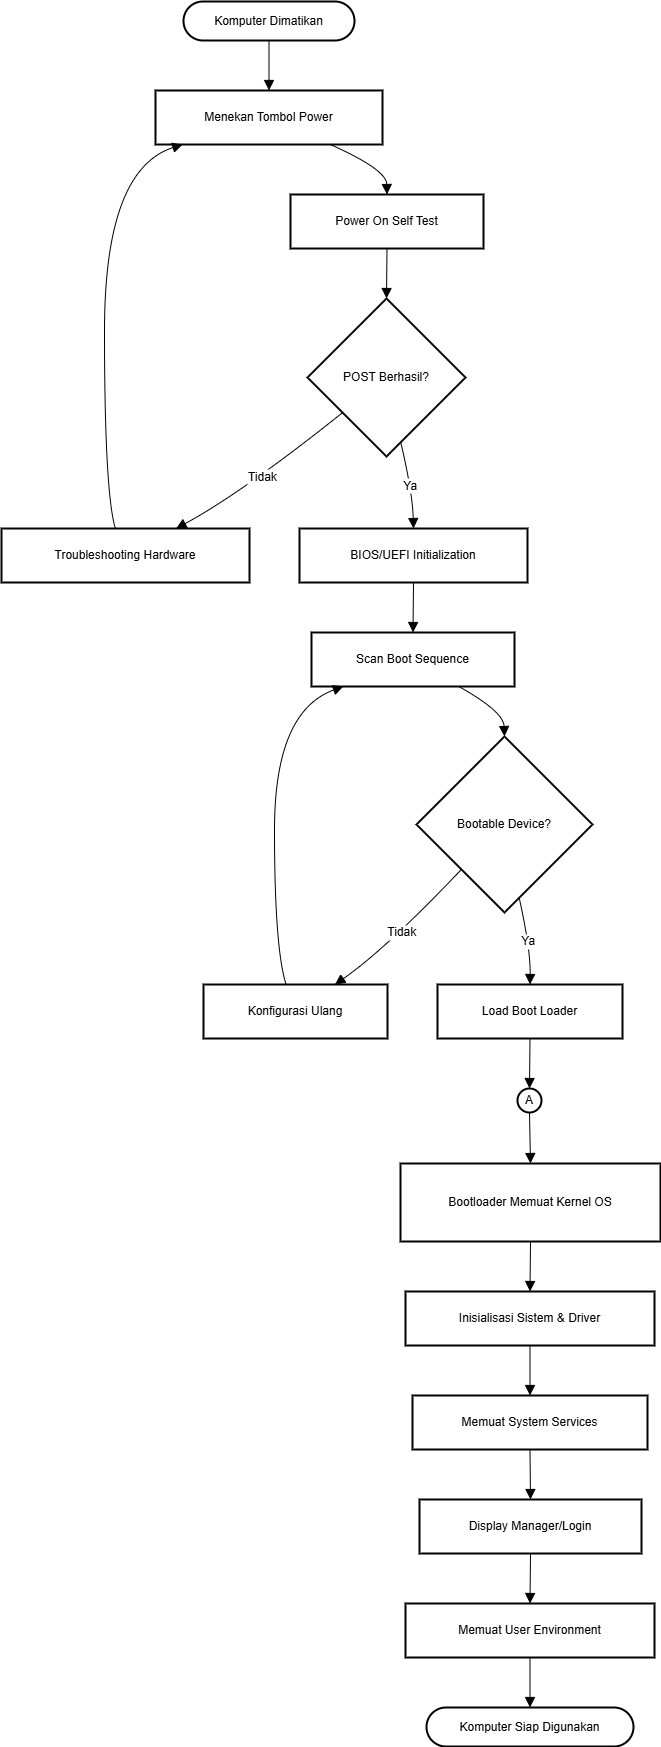

The diagram above was exported from draw.io. Its source (the exported page's mxGraphModel, read from the mxfile embedded in the PNG):
<mxGraphModel dx="516" dy="575" grid="0" gridSize="10" guides="1" tooltips="1" connect="1" arrows="1" fold="1" page="0" pageScale="1" pageWidth="850" pageHeight="1100" math="0" shadow="0">
  <root>
    <mxCell id="0" />
    <mxCell id="1" parent="0" />
    <mxCell id="RbN1j5c3Sz00wJCo-tte-1" value="Komputer Dimatikan" style="rounded=1;whiteSpace=wrap;arcSize=50;strokeWidth=2;" vertex="1" parent="1">
      <mxGeometry x="202" y="20" width="171" height="39" as="geometry" />
    </mxCell>
    <mxCell id="RbN1j5c3Sz00wJCo-tte-2" value="Menekan Tombol Power" style="whiteSpace=wrap;strokeWidth=2;" vertex="1" parent="1">
      <mxGeometry x="174" y="109" width="227" height="54" as="geometry" />
    </mxCell>
    <mxCell id="RbN1j5c3Sz00wJCo-tte-3" value="Power On Self Test" style="whiteSpace=wrap;strokeWidth=2;" vertex="1" parent="1">
      <mxGeometry x="309" y="213" width="193" height="54" as="geometry" />
    </mxCell>
    <mxCell id="RbN1j5c3Sz00wJCo-tte-4" value="POST Berhasil?" style="rhombus;strokeWidth=2;whiteSpace=wrap;" vertex="1" parent="1">
      <mxGeometry x="326" y="317" width="158" height="158" as="geometry" />
    </mxCell>
    <mxCell id="RbN1j5c3Sz00wJCo-tte-5" value="Troubleshooting Hardware" style="whiteSpace=wrap;strokeWidth=2;" vertex="1" parent="1">
      <mxGeometry x="20" y="547" width="248" height="54" as="geometry" />
    </mxCell>
    <mxCell id="RbN1j5c3Sz00wJCo-tte-6" value="BIOS/UEFI Initialization" style="whiteSpace=wrap;strokeWidth=2;" vertex="1" parent="1">
      <mxGeometry x="318" y="547" width="228" height="54" as="geometry" />
    </mxCell>
    <mxCell id="RbN1j5c3Sz00wJCo-tte-7" value="Scan Boot Sequence" style="whiteSpace=wrap;strokeWidth=2;" vertex="1" parent="1">
      <mxGeometry x="330" y="651" width="203" height="54" as="geometry" />
    </mxCell>
    <mxCell id="RbN1j5c3Sz00wJCo-tte-8" value="Bootable Device?" style="rhombus;strokeWidth=2;whiteSpace=wrap;" vertex="1" parent="1">
      <mxGeometry x="435" y="755" width="176" height="176" as="geometry" />
    </mxCell>
    <mxCell id="RbN1j5c3Sz00wJCo-tte-9" value="Konfigurasi Ulang" style="whiteSpace=wrap;strokeWidth=2;" vertex="1" parent="1">
      <mxGeometry x="222" y="1003" width="184" height="54" as="geometry" />
    </mxCell>
    <mxCell id="RbN1j5c3Sz00wJCo-tte-10" value="Load Boot Loader" style="whiteSpace=wrap;strokeWidth=2;" vertex="1" parent="1">
      <mxGeometry x="456" y="1003" width="185" height="54" as="geometry" />
    </mxCell>
    <mxCell id="RbN1j5c3Sz00wJCo-tte-11" value="A" style="ellipse;aspect=fixed;strokeWidth=2;whiteSpace=wrap;" vertex="1" parent="1">
      <mxGeometry x="536" y="1107" width="24" height="24" as="geometry" />
    </mxCell>
    <mxCell id="RbN1j5c3Sz00wJCo-tte-12" value="Bootloader Memuat Kernel OS" style="whiteSpace=wrap;strokeWidth=2;" vertex="1" parent="1">
      <mxGeometry x="419" y="1182" width="260" height="78" as="geometry" />
    </mxCell>
    <mxCell id="RbN1j5c3Sz00wJCo-tte-13" value="Inisialisasi Sistem &amp; Driver" style="whiteSpace=wrap;strokeWidth=2;" vertex="1" parent="1">
      <mxGeometry x="424" y="1310" width="249" height="54" as="geometry" />
    </mxCell>
    <mxCell id="RbN1j5c3Sz00wJCo-tte-14" value="Memuat System Services" style="whiteSpace=wrap;strokeWidth=2;" vertex="1" parent="1">
      <mxGeometry x="431" y="1414" width="235" height="54" as="geometry" />
    </mxCell>
    <mxCell id="RbN1j5c3Sz00wJCo-tte-15" value="Display Manager/Login" style="whiteSpace=wrap;strokeWidth=2;" vertex="1" parent="1">
      <mxGeometry x="438" y="1518" width="222" height="54" as="geometry" />
    </mxCell>
    <mxCell id="RbN1j5c3Sz00wJCo-tte-16" value="Memuat User Environment" style="whiteSpace=wrap;strokeWidth=2;" vertex="1" parent="1">
      <mxGeometry x="424" y="1622" width="249" height="54" as="geometry" />
    </mxCell>
    <mxCell id="RbN1j5c3Sz00wJCo-tte-17" value="Komputer Siap Digunakan" style="rounded=1;whiteSpace=wrap;arcSize=50;strokeWidth=2;" vertex="1" parent="1">
      <mxGeometry x="445" y="1726" width="207" height="39" as="geometry" />
    </mxCell>
    <mxCell id="RbN1j5c3Sz00wJCo-tte-18" value="" style="curved=1;startArrow=none;endArrow=block;exitX=0.5;exitY=1;entryX=0.5;entryY=0;rounded=0;fontSize=12;startSize=8;endSize=8;" edge="1" parent="1" source="RbN1j5c3Sz00wJCo-tte-1" target="RbN1j5c3Sz00wJCo-tte-2">
      <mxGeometry relative="1" as="geometry">
        <Array as="points" />
      </mxGeometry>
    </mxCell>
    <mxCell id="RbN1j5c3Sz00wJCo-tte-19" value="" style="curved=1;startArrow=none;endArrow=block;exitX=0.77;exitY=1;entryX=0.5;entryY=0;rounded=0;fontSize=12;startSize=8;endSize=8;" edge="1" parent="1" source="RbN1j5c3Sz00wJCo-tte-2" target="RbN1j5c3Sz00wJCo-tte-3">
      <mxGeometry relative="1" as="geometry">
        <Array as="points">
          <mxPoint x="405" y="188" />
        </Array>
      </mxGeometry>
    </mxCell>
    <mxCell id="RbN1j5c3Sz00wJCo-tte-20" value="" style="curved=1;startArrow=none;endArrow=block;exitX=0.5;exitY=1;entryX=0.5;entryY=0;rounded=0;fontSize=12;startSize=8;endSize=8;" edge="1" parent="1" source="RbN1j5c3Sz00wJCo-tte-3" target="RbN1j5c3Sz00wJCo-tte-4">
      <mxGeometry relative="1" as="geometry">
        <Array as="points" />
      </mxGeometry>
    </mxCell>
    <mxCell id="RbN1j5c3Sz00wJCo-tte-21" value="Tidak" style="curved=1;startArrow=none;endArrow=block;exitX=0;exitY=0.9;entryX=0.7;entryY=0.01;rounded=0;fontSize=12;startSize=8;endSize=8;" edge="1" parent="1" source="RbN1j5c3Sz00wJCo-tte-4" target="RbN1j5c3Sz00wJCo-tte-5">
      <mxGeometry relative="1" as="geometry">
        <Array as="points">
          <mxPoint x="261" y="511" />
        </Array>
      </mxGeometry>
    </mxCell>
    <mxCell id="RbN1j5c3Sz00wJCo-tte-22" value="" style="curved=1;startArrow=none;endArrow=block;exitX=0.46;exitY=0.01;entryX=0.12;entryY=1;rounded=0;fontSize=12;startSize=8;endSize=8;" edge="1" parent="1" source="RbN1j5c3Sz00wJCo-tte-5" target="RbN1j5c3Sz00wJCo-tte-2">
      <mxGeometry relative="1" as="geometry">
        <Array as="points">
          <mxPoint x="123" y="511" />
          <mxPoint x="123" y="188" />
        </Array>
      </mxGeometry>
    </mxCell>
    <mxCell id="RbN1j5c3Sz00wJCo-tte-23" value="Ya" style="curved=1;startArrow=none;endArrow=block;exitX=0.61;exitY=1;entryX=0.5;entryY=0.01;rounded=0;fontSize=12;startSize=8;endSize=8;" edge="1" parent="1" source="RbN1j5c3Sz00wJCo-tte-4" target="RbN1j5c3Sz00wJCo-tte-6">
      <mxGeometry relative="1" as="geometry">
        <Array as="points">
          <mxPoint x="431" y="511" />
        </Array>
      </mxGeometry>
    </mxCell>
    <mxCell id="RbN1j5c3Sz00wJCo-tte-24" value="" style="curved=1;startArrow=none;endArrow=block;exitX=0.5;exitY=1.01;entryX=0.5;entryY=0.01;rounded=0;fontSize=12;startSize=8;endSize=8;" edge="1" parent="1" source="RbN1j5c3Sz00wJCo-tte-6" target="RbN1j5c3Sz00wJCo-tte-7">
      <mxGeometry relative="1" as="geometry">
        <Array as="points" />
      </mxGeometry>
    </mxCell>
    <mxCell id="RbN1j5c3Sz00wJCo-tte-25" value="" style="curved=1;startArrow=none;endArrow=block;exitX=0.73;exitY=1.01;entryX=0.5;entryY=0;rounded=0;fontSize=12;startSize=8;endSize=8;" edge="1" parent="1" source="RbN1j5c3Sz00wJCo-tte-7" target="RbN1j5c3Sz00wJCo-tte-8">
      <mxGeometry relative="1" as="geometry">
        <Array as="points">
          <mxPoint x="522" y="730" />
        </Array>
      </mxGeometry>
    </mxCell>
    <mxCell id="RbN1j5c3Sz00wJCo-tte-26" value="Tidak" style="curved=1;startArrow=none;endArrow=block;exitX=0.02;exitY=1;entryX=0.71;entryY=0.01;rounded=0;fontSize=12;startSize=8;endSize=8;" edge="1" parent="1" source="RbN1j5c3Sz00wJCo-tte-8" target="RbN1j5c3Sz00wJCo-tte-9">
      <mxGeometry relative="1" as="geometry">
        <Array as="points">
          <mxPoint x="405" y="967" />
        </Array>
      </mxGeometry>
    </mxCell>
    <mxCell id="RbN1j5c3Sz00wJCo-tte-27" value="" style="curved=1;startArrow=none;endArrow=block;exitX=0.45;exitY=0.01;entryX=0.15;entryY=1.01;rounded=0;fontSize=12;startSize=8;endSize=8;" edge="1" parent="1" source="RbN1j5c3Sz00wJCo-tte-9" target="RbN1j5c3Sz00wJCo-tte-7">
      <mxGeometry relative="1" as="geometry">
        <Array as="points">
          <mxPoint x="293" y="967" />
          <mxPoint x="293" y="730" />
        </Array>
      </mxGeometry>
    </mxCell>
    <mxCell id="RbN1j5c3Sz00wJCo-tte-28" value="Ya" style="curved=1;startArrow=none;endArrow=block;exitX=0.6;exitY=1;entryX=0.5;entryY=0.01;rounded=0;fontSize=12;startSize=8;endSize=8;" edge="1" parent="1" source="RbN1j5c3Sz00wJCo-tte-8" target="RbN1j5c3Sz00wJCo-tte-10">
      <mxGeometry relative="1" as="geometry">
        <Array as="points">
          <mxPoint x="549" y="967" />
        </Array>
      </mxGeometry>
    </mxCell>
    <mxCell id="RbN1j5c3Sz00wJCo-tte-29" value="" style="curved=1;startArrow=none;endArrow=block;exitX=0.5;exitY=1.01;entryX=0.53;entryY=0.02;rounded=0;fontSize=12;startSize=8;endSize=8;" edge="1" parent="1" source="RbN1j5c3Sz00wJCo-tte-10" target="RbN1j5c3Sz00wJCo-tte-11">
      <mxGeometry relative="1" as="geometry">
        <Array as="points" />
      </mxGeometry>
    </mxCell>
    <mxCell id="RbN1j5c3Sz00wJCo-tte-30" value="" style="curved=1;startArrow=none;endArrow=block;exitX=0.53;exitY=1.04;entryX=0.5;entryY=0;rounded=0;fontSize=12;startSize=8;endSize=8;" edge="1" parent="1" source="RbN1j5c3Sz00wJCo-tte-11" target="RbN1j5c3Sz00wJCo-tte-12">
      <mxGeometry relative="1" as="geometry">
        <Array as="points" />
      </mxGeometry>
    </mxCell>
    <mxCell id="RbN1j5c3Sz00wJCo-tte-31" value="" style="curved=1;startArrow=none;endArrow=block;exitX=0.5;exitY=1;entryX=0.5;entryY=0;rounded=0;fontSize=12;startSize=8;endSize=8;" edge="1" parent="1" source="RbN1j5c3Sz00wJCo-tte-12" target="RbN1j5c3Sz00wJCo-tte-13">
      <mxGeometry relative="1" as="geometry">
        <Array as="points" />
      </mxGeometry>
    </mxCell>
    <mxCell id="RbN1j5c3Sz00wJCo-tte-32" value="" style="curved=1;startArrow=none;endArrow=block;exitX=0.5;exitY=1;entryX=0.5;entryY=0;rounded=0;fontSize=12;startSize=8;endSize=8;" edge="1" parent="1" source="RbN1j5c3Sz00wJCo-tte-13" target="RbN1j5c3Sz00wJCo-tte-14">
      <mxGeometry relative="1" as="geometry">
        <Array as="points" />
      </mxGeometry>
    </mxCell>
    <mxCell id="RbN1j5c3Sz00wJCo-tte-33" value="" style="curved=1;startArrow=none;endArrow=block;exitX=0.5;exitY=1;entryX=0.5;entryY=0;rounded=0;fontSize=12;startSize=8;endSize=8;" edge="1" parent="1" source="RbN1j5c3Sz00wJCo-tte-14" target="RbN1j5c3Sz00wJCo-tte-15">
      <mxGeometry relative="1" as="geometry">
        <Array as="points" />
      </mxGeometry>
    </mxCell>
    <mxCell id="RbN1j5c3Sz00wJCo-tte-34" value="" style="curved=1;startArrow=none;endArrow=block;exitX=0.5;exitY=1;entryX=0.5;entryY=0;rounded=0;fontSize=12;startSize=8;endSize=8;" edge="1" parent="1" source="RbN1j5c3Sz00wJCo-tte-15" target="RbN1j5c3Sz00wJCo-tte-16">
      <mxGeometry relative="1" as="geometry">
        <Array as="points" />
      </mxGeometry>
    </mxCell>
    <mxCell id="RbN1j5c3Sz00wJCo-tte-35" value="" style="curved=1;startArrow=none;endArrow=block;exitX=0.5;exitY=1;entryX=0.5;entryY=0;rounded=0;fontSize=12;startSize=8;endSize=8;" edge="1" parent="1" source="RbN1j5c3Sz00wJCo-tte-16" target="RbN1j5c3Sz00wJCo-tte-17">
      <mxGeometry relative="1" as="geometry">
        <Array as="points" />
      </mxGeometry>
    </mxCell>
  </root>
</mxGraphModel>